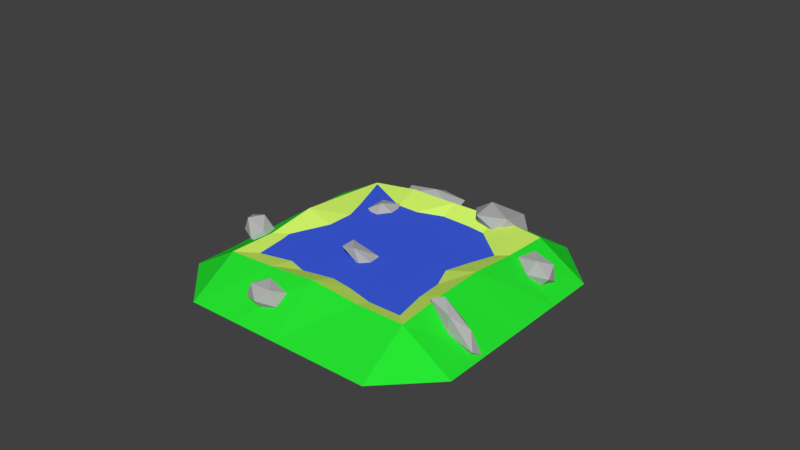 # Source: pool.blend  (saved by Blender 2.79.0; exported with 4.5.12 LTS)
import bpy
from mathutils import Matrix  # noqa: F401  (used for matrix-valued properties, if any)

bpy.ops.wm.read_factory_settings(use_empty=True)
scene = bpy.context.scene
scene.name = 'Scene'

# ---- collections
col_collection_1 = bpy.data.collections.new('Collection 1'); scene.collection.children.link(col_collection_1)

# ---- materials (node trees are filled in below, after node groups)
mat_stone = bpy.data.materials.new('Stone')
mat_stone.alpha_threshold = 0.0
mat_stone.use_transparent_shadow = False
mat_stone.diffuse_color = (0.448, 0.448, 0.448, 1.0)
mat_stone.roughness = 0.5
mat_material = bpy.data.materials.new('Material')
mat_material.alpha_threshold = 0.0
mat_material.use_transparent_shadow = False
mat_material.diffuse_color = (0.04968, 0.1134, 0.8, 1.0)
mat_material.roughness = 0.5
mat_sand = bpy.data.materials.new('Sand')
mat_sand.alpha_threshold = 0.0
mat_sand.use_transparent_shadow = False
mat_sand.diffuse_color = (0.696, 1.0, 0.1481, 1.0)
mat_sand.roughness = 0.5
mat_sand.line_color = (0.0, 0.0, 0.0, 1.0)
mat_green = bpy.data.materials.new('Green')
mat_green.alpha_threshold = 0.0
mat_green.use_transparent_shadow = False
mat_green.diffuse_color = (0.0209, 0.8, 0.03166, 1.0)
mat_green.roughness = 0.5

# ---- material node trees

# ---- world
world_world = bpy.data.worlds.new('World'); scene.world = world_world
world_world.color = (0.05088, 0.05088, 0.05088)
world_world.use_sun_shadow = False
world_world.sun_shadow_jitter_overblur = 0.0
world_world.cycles.sampling_method = 'MANUAL'

# ---- meshes
me_icosphere_001 = bpy.data.meshes.new('Icosphere.001')
me_icosphere_001.from_pydata([(0.0, 0.0, -1.0), (0.7236, -0.5257, -0.4472), (-0.2764, -0.8506, -0.4472), (-0.8944, 0.0, -0.4472), (-0.2764, 0.8506, -0.4472), (0.7236, 0.5257, -0.4472), (0.2764, -0.8506, 0.4472), (-0.7236, -0.5257, 0.4472), (-0.7236, 0.5257, 0.4472), (0.2764, 0.8506, 0.4472), (0.8944, 0.0, 0.4472), (0.0, 0.0, 1.0), (-0.07282, 2.838, 10.46), (0.3487, 3.312, 11.05), (0.3541, 2.335, 11.65), (-0.2175, 2.33, 11.74), (-0.5761, 3.304, 11.19), (-0.2262, 3.91, 10.77), (0.4646, 3.096, 12.68), (0.1147, 2.49, 13.11), (-0.4602, 3.089, 12.83), (-0.4656, 4.065, 12.23), (0.106, 4.07, 12.14), (-0.03868, 3.562, 13.41), (-3.432, 10.36, 6.394), (-3.563, 11.3, 7.314), (-3.43, 10.61, 8.469), (-3.6, 9.607, 7.26), (-3.837, 9.668, 5.358), (-3.815, 10.71, 5.391), (-3.811, 11.13, 8.749), (-3.834, 10.08, 8.716), (-4.086, 9.495, 6.794), (-4.219, 10.18, 5.639), (-4.049, 11.19, 6.847), (-4.216, 10.43, 7.714), (-5.219, 10.17, -6.415), (-4.977, 11.13, -5.937), (-4.729, 10.34, -5.33), (-5.2, 9.6, -5.105), (-5.739, 9.93, -5.574), (-5.601, 10.87, -6.088), (-4.807, 11.14, -4.333), (-4.945, 10.2, -3.819), (-5.569, 9.944, -3.97), (-5.817, 10.73, -4.577), (-5.347, 11.47, -4.802), (-5.327, 10.9, -3.492), (-2.63, 6.472, -0.4577), (-1.914, 6.386, 0.6019), (-2.706, 5.46, -1.165), (-3.419, 5.617, -1.384), (-3.068, 6.64, 0.2471), (-2.138, 7.115, 1.474), (-2.26, 5.477, 0.3304), (-3.191, 5.002, -0.897), (-3.414, 5.731, -0.02442), (-2.623, 6.657, 1.742), (-1.91, 6.501, 1.961), (-2.698, 5.645, 1.035), (-3.355, 4.456, -11.78), (-3.796, 4.67, -11.03), (-3.661, 5.587, -11.66), (-3.114, 5.252, -11.35), (-2.911, 4.127, -10.53), (-3.332, 3.767, -10.33), (-3.827, 5.598, -10.14), (-3.406, 5.958, -10.34), (-2.942, 5.055, -9.643), (-3.077, 4.138, -9.015), (-3.624, 4.473, -9.321), (-3.383, 5.269, -8.893), (-3.394, 11.85, 12.82), (-2.848, 11.02, 14.34), (-3.517, 11.11, 11.57), (-4.127, 11.87, 10.87), (-3.835, 12.25, 13.2), (-3.044, 11.72, 15.34), (-3.242, 10.53, 13.31), (-4.033, 11.05, 11.17), (-4.23, 11.75, 12.17), (-3.561, 11.66, 14.94), (-2.95, 10.9, 15.64), (-3.683, 10.92, 13.68), (-0.9588, 6.341, 15.8), (-1.618, 5.171, 13.96), (-1.524, 6.811, 17.13), (-1.224, 8.467, 17.83), (-1.132, 7.851, 15.09), (-1.375, 5.813, 12.71), (-2.29, 6.573, 14.85), (-2.047, 8.611, 17.24), (-1.805, 9.253, 15.98), (-1.898, 7.613, 12.82), (-2.198, 5.956, 12.12), (-2.464, 8.083, 14.14)], [], [(0, 1, 2), (1, 0, 5), (0, 2, 3), (0, 3, 4), (0, 4, 5), (1, 5, 10), (2, 1, 6), (3, 2, 7), (4, 3, 8), (5, 4, 9), (1, 10, 6), (2, 6, 7), (3, 7, 8), (4, 8, 9), (5, 9, 10), (6, 10, 11), (7, 6, 11), (8, 7, 11), (9, 8, 11), (10, 9, 11), (12, 13, 14), (13, 12, 17), (12, 14, 15), (12, 15, 16), (12, 16, 17), (13, 17, 22), (14, 13, 18), (15, 14, 19), (16, 15, 20), (17, 16, 21), (13, 22, 18), (14, 18, 19), (15, 19, 20), (16, 20, 21), (17, 21, 22), (18, 22, 23), (19, 18, 23), (20, 19, 23), (21, 20, 23), (22, 21, 23), (24, 25, 26), (25, 24, 29), (24, 26, 27), (24, 27, 28), (24, 28, 29), (25, 29, 34), (26, 25, 30), (27, 26, 31), (28, 27, 32), (29, 28, 33), (25, 34, 30), (26, 30, 31), (27, 31, 32), (28, 32, 33), (29, 33, 34), (30, 34, 35), (31, 30, 35), (32, 31, 35), (33, 32, 35), (34, 33, 35), (36, 37, 38), (37, 36, 41), (36, 38, 39), (36, 39, 40), (36, 40, 41), (37, 41, 46), (38, 37, 42), (39, 38, 43), (40, 39, 44), (41, 40, 45), (37, 46, 42), (38, 42, 43), (39, 43, 44), (40, 44, 45), (41, 45, 46), (42, 46, 47), (43, 42, 47), (44, 43, 47), (45, 44, 47), (46, 45, 47), (48, 49, 50), (49, 48, 53), (48, 50, 51), (48, 51, 52), (48, 52, 53), (49, 53, 58), (50, 49, 54), (51, 50, 55), (52, 51, 56), (53, 52, 57), (49, 58, 54), (50, 54, 55), (51, 55, 56), (52, 56, 57), (53, 57, 58), (54, 58, 59), (55, 54, 59), (56, 55, 59), (57, 56, 59), (58, 57, 59), (60, 61, 62), (61, 60, 65), (60, 62, 63), (60, 63, 64), (60, 64, 65), (61, 65, 70), (62, 61, 66), (63, 62, 67), (64, 63, 68), (65, 64, 69), (61, 70, 66), (62, 66, 67), (63, 67, 68), (64, 68, 69), (65, 69, 70), (66, 70, 71), (67, 66, 71), (68, 67, 71), (69, 68, 71), (70, 69, 71), (72, 73, 74), (73, 72, 77), (72, 74, 75), (72, 75, 76), (72, 76, 77), (73, 77, 82), (74, 73, 78), (75, 74, 79), (76, 75, 80), (77, 76, 81), (73, 82, 78), (74, 78, 79), (75, 79, 80), (76, 80, 81), (77, 81, 82), (78, 82, 83), (79, 78, 83), (80, 79, 83), (81, 80, 83), (82, 81, 83), (84, 86, 85), (85, 89, 84), (84, 87, 86), (84, 88, 87), (84, 89, 88), (85, 94, 89), (86, 90, 85), (87, 91, 86), (88, 92, 87), (89, 93, 88), (85, 90, 94), (86, 91, 90), (87, 92, 91), (88, 93, 92), (89, 94, 93), (90, 95, 94), (91, 95, 90), (92, 95, 91), (93, 95, 92), (94, 95, 93)])
me_icosphere_001.materials.append(mat_stone)
me_icosphere_001.use_remesh_preserve_volume = False
me_icosphere_001.use_remesh_preserve_attributes = False
me_icosphere_001.use_mirror_vertex_groups = False
me_icosphere_001.update()
me_plane = bpy.data.meshes.new('Plane')
me_plane.from_pydata([(-1.0, -1.0, 0.0), (1.0, -1.0, 0.0), (-1.0, 1.0, 0.0), (1.0, 1.0, 0.0)], [], [(0, 1, 3, 2)])
me_plane.materials.append(mat_material)
me_plane.use_remesh_preserve_volume = False
me_plane.use_remesh_preserve_attributes = False
me_plane.use_mirror_vertex_groups = False
me_plane.update()
me_cube = bpy.data.meshes.new('Cube')
me_cube.from_pydata([(1.0, 0.6667, -0.6282), (1.0, 0.3333, -0.6282), (1.0, -5.364e-07, -0.6282), (1.0, -0.3333, -0.6282), (1.0, -0.6667, -0.6282), (-1.0, -0.6667, -0.6282), (-1.0, -0.3333, -0.6282), (-1.0, 1.788e-07, -0.6282), (-1.0, 0.3333, -0.6282), (-1.0, 0.6667, -0.6282), (0.6667, 1.0, -0.6282), (0.3333, 1.0, -0.6282), (2.384e-07, 1.0, -0.6282), (-0.3333, 1.0, -0.6282), (-0.6667, 1.0, -0.6282), (0.6667, -1.0, -0.6282), (0.3333, -1.0, -0.6282), (-5.364e-07, -1.0, -0.6282), (-0.3333, -1.0, -0.6282), (-0.6667, -1.0, -0.6282), (-0.6667, 0.6667, 1.22), (-0.3333, 0.6667, 1.71), (1.192e-07, 0.6667, 1.722), (0.3333, 0.6667, 1.784), (0.6667, 0.6667, 1.45), (-0.6667, 0.3333, 1.526), (-0.3333, 0.3333, 0.7302), (2.98e-08, 0.3333, 0.1975), (0.3333, 0.3333, 0.388), (0.6667, 0.3333, 1.583), (-0.6667, 5.96e-08, 1.788), (-0.3333, -5.96e-08, 0.7065), (-1.192e-07, -1.788e-07, 0.7281), (0.3333, -2.98e-07, 0.8301), (0.6667, -4.172e-07, 1.927), (-0.6667, -0.3333, 1.336), (-0.3333, -0.3333, 0.8214), (-2.98e-07, -0.3333, 0.5779), (0.3333, -0.3333, 0.3906), (0.6667, -0.3333, 1.858), (-0.6667, -0.6667, 1.397), (-0.3333, -0.6667, 1.588), (-3.278e-07, -0.6667, 1.879), (0.3333, -0.6667, 1.583), (0.6667, -0.6667, 1.583)], [], [(19, 40, 5), (14, 9, 20), (20, 9, 8, 25), (25, 8, 7, 30), (30, 7, 6, 35), (35, 6, 5, 40), (3, 39, 44, 4), (39, 38, 43, 44), (38, 37, 42, 43), (37, 36, 41, 42), (36, 35, 40, 41), (2, 34, 39, 3), (34, 33, 38, 39), (33, 32, 37, 38), (32, 31, 36, 37), (31, 30, 35, 36), (1, 29, 34, 2), (29, 28, 33, 34), (28, 27, 32, 33), (27, 26, 31, 32), (26, 25, 30, 31), (0, 24, 29, 1), (24, 23, 28, 29), (23, 22, 27, 28), (22, 21, 26, 27), (21, 20, 25, 26), (24, 0, 10), (10, 11, 23, 24), (11, 12, 22, 23), (12, 13, 21, 22), (13, 14, 20, 21), (4, 44, 15), (44, 43, 16, 15), (43, 42, 17, 16), (42, 41, 18, 17), (41, 40, 19, 18), (9, 14, 13, 12, 11, 10, 0, 1, 2, 3, 4, 15, 16, 17, 18, 19, 5, 6, 7, 8)])
me_cube.polygons.foreach_set('material_index', [1, 1, 1, 1, 1, 1, 1, 0, 0, 0, 0, 1, 0, 0, 0, 0, 1, 0, 0, 0, 0, 1, 0, 0, 0, 0, 1, 1, 1, 1, 1, 1, 1, 1, 1, 1, 1])
me_cube.materials.append(mat_sand)
me_cube.materials.append(mat_green)
me_cube.use_remesh_preserve_volume = False
me_cube.use_remesh_preserve_attributes = False
me_cube.use_mirror_vertex_groups = False
me_cube.update()

# ---- objects
ob_icosphere = bpy.data.objects.new('Icosphere', me_icosphere_001)
ob_wasser = bpy.data.objects.new('Wasser', me_plane)
ob_teich = bpy.data.objects.new('Teich', me_cube)

# ---- transforms, parenting, visibility, modifiers, constraints
ob_icosphere.location = (8.252, -4.006, 1.492)
ob_icosphere.rotation_euler = (-1.182, 0.7313, 0.0)
ob_icosphere.scale = (2.316, 1.0, 0.6327)
ob_icosphere.hide_viewport = True
ob_icosphere.hide_select = True
ob_icosphere.lineart.crease_threshold = 0.0
ob_wasser.location = (0.0, 0.0, 1.912)
ob_wasser.scale = (6.5, 6.5, 1.0)
ob_wasser.hide_viewport = True
ob_wasser.hide_select = True
ob_wasser.lineart.crease_threshold = 0.0
ob_teich.location = (0.0, 0.0, 0.7121)
ob_teich.scale = (10.0, 10.0, 1.0)
ob_teich.lock_rotations_4d = False
ob_teich.empty_display_type = 'ARROWS'
ob_teich.lineart.crease_threshold = 0.0

# ---- collection membership
col_collection_1.objects.link(ob_icosphere)
col_collection_1.objects.link(ob_wasser)
col_collection_1.objects.link(ob_teich)

# ---- scene / render settings (as saved in the file)
scene.frame_start = 1; scene.frame_end = 250; scene.frame_set(1)
scene.render.engine = 'BLENDER_EEVEE_NEXT'
scene.render.resolution_percentage = 50
scene.render.dither_intensity = 0.0
scene.cycles.use_denoising = False
scene.cycles.samples = 128
scene.cycles.sampling_pattern = 'TABULATED_SOBOL'
scene.cycles.use_adaptive_sampling = False
scene.cycles.use_light_tree = False
scene.cycles.blur_glossy = 0.0
scene.cycles.sample_clamp_indirect = 0.0
scene.view_settings.view_transform = 'Standard'
bpy.context.view_layer.update()

# ---- added for rendering (the .blend has no active camera and no usable light): camera, sun
cam_auto = bpy.data.cameras.new('AutoCamera')
cam_auto.lens = 50.0
cam_auto.sensor_width = 36.0
cam_auto.clip_end = 1000.0
ob_auto_camera = bpy.data.objects.new('AutoCamera', cam_auto)
scene.collection.objects.link(ob_auto_camera)
ob_auto_camera.location = (38.9429, -45.6077, 34.1786)
ob_auto_camera.rotation_euler = (1.09748, -7.21219e-08, 0.694738)
scene.camera = ob_auto_camera
light_auto_sun = bpy.data.lights.new('AutoSun', 'SUN')
light_auto_sun.energy = 3.0
light_auto_sun.angle = 0.0523599
ob_auto_sun = bpy.data.objects.new('AutoSun', light_auto_sun)
scene.collection.objects.link(ob_auto_sun)
ob_auto_sun.rotation_euler = (0.872665, 0.174533, 0.523599)
bpy.context.view_layer.update()
